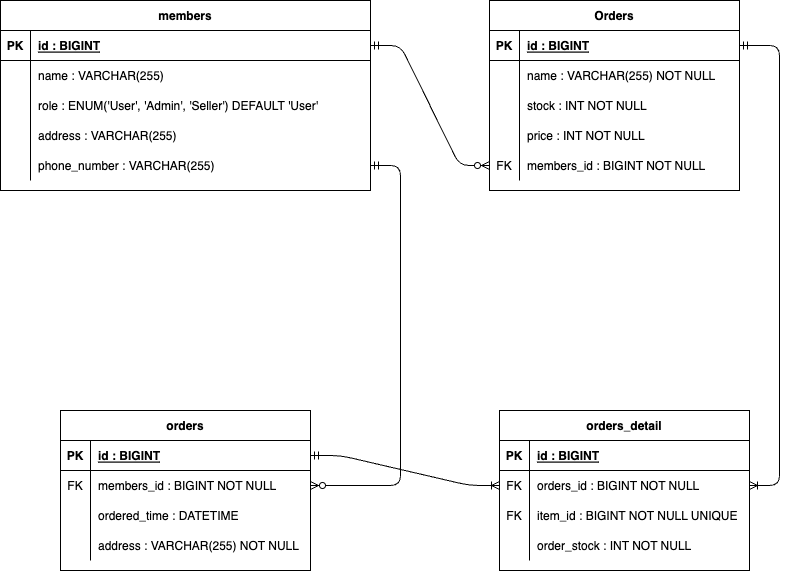

The diagram above was exported from draw.io. Its source (the exported page's mxGraphModel, read from the mxfile embedded in the PNG):
<mxGraphModel dx="2092" dy="789" grid="1" gridSize="10" guides="1" tooltips="1" connect="1" arrows="1" fold="1" page="1" pageScale="1" pageWidth="850" pageHeight="1100" math="0" shadow="0" extFonts="Permanent Marker^https://fonts.googleapis.com/css?family=Permanent+Marker">
  <root>
    <mxCell id="0" />
    <mxCell id="1" parent="0" />
    <mxCell id="C-vyLk0tnHw3VtMMgP7b-1" value="" style="edgeStyle=entityRelationEdgeStyle;endArrow=ERzeroToMany;startArrow=ERmandOne;endFill=1;startFill=0;" parent="1" source="C-vyLk0tnHw3VtMMgP7b-24" target="NPsiO67nBPzJ8VFqWbPh-13" edge="1">
      <mxGeometry width="100" height="100" relative="1" as="geometry">
        <mxPoint x="340" y="720" as="sourcePoint" />
        <mxPoint x="440" y="620" as="targetPoint" />
      </mxGeometry>
    </mxCell>
    <mxCell id="C-vyLk0tnHw3VtMMgP7b-12" value="" style="edgeStyle=entityRelationEdgeStyle;endArrow=ERoneToMany;startArrow=ERmandOne;endFill=0;startFill=0;" parent="1" source="C-vyLk0tnHw3VtMMgP7b-3" target="C-vyLk0tnHw3VtMMgP7b-17" edge="1">
      <mxGeometry width="100" height="100" relative="1" as="geometry">
        <mxPoint x="400" y="180" as="sourcePoint" />
        <mxPoint x="460" y="205" as="targetPoint" />
      </mxGeometry>
    </mxCell>
    <mxCell id="C-vyLk0tnHw3VtMMgP7b-2" value="Orders" style="shape=table;startSize=30;container=1;collapsible=1;childLayout=tableLayout;fixedRows=1;rowLines=0;fontStyle=1;align=center;resizeLast=1;" parent="1" vertex="1">
      <mxGeometry x="450" y="120" width="250" height="190" as="geometry" />
    </mxCell>
    <mxCell id="C-vyLk0tnHw3VtMMgP7b-3" value="" style="shape=partialRectangle;collapsible=0;dropTarget=0;pointerEvents=0;fillColor=none;points=[[0,0.5],[1,0.5]];portConstraint=eastwest;top=0;left=0;right=0;bottom=1;" parent="C-vyLk0tnHw3VtMMgP7b-2" vertex="1">
      <mxGeometry y="30" width="250" height="30" as="geometry" />
    </mxCell>
    <mxCell id="C-vyLk0tnHw3VtMMgP7b-4" value="PK" style="shape=partialRectangle;overflow=hidden;connectable=0;fillColor=none;top=0;left=0;bottom=0;right=0;fontStyle=1;" parent="C-vyLk0tnHw3VtMMgP7b-3" vertex="1">
      <mxGeometry width="30" height="30" as="geometry">
        <mxRectangle width="30" height="30" as="alternateBounds" />
      </mxGeometry>
    </mxCell>
    <mxCell id="C-vyLk0tnHw3VtMMgP7b-5" value="id : BIGINT" style="shape=partialRectangle;overflow=hidden;connectable=0;fillColor=none;top=0;left=0;bottom=0;right=0;align=left;spacingLeft=6;fontStyle=5;" parent="C-vyLk0tnHw3VtMMgP7b-3" vertex="1">
      <mxGeometry x="30" width="220" height="30" as="geometry">
        <mxRectangle width="220" height="30" as="alternateBounds" />
      </mxGeometry>
    </mxCell>
    <mxCell id="C-vyLk0tnHw3VtMMgP7b-6" value="" style="shape=partialRectangle;collapsible=0;dropTarget=0;pointerEvents=0;fillColor=none;points=[[0,0.5],[1,0.5]];portConstraint=eastwest;top=0;left=0;right=0;bottom=0;" parent="C-vyLk0tnHw3VtMMgP7b-2" vertex="1">
      <mxGeometry y="60" width="250" height="30" as="geometry" />
    </mxCell>
    <mxCell id="C-vyLk0tnHw3VtMMgP7b-7" value="" style="shape=partialRectangle;overflow=hidden;connectable=0;fillColor=none;top=0;left=0;bottom=0;right=0;" parent="C-vyLk0tnHw3VtMMgP7b-6" vertex="1">
      <mxGeometry width="30" height="30" as="geometry">
        <mxRectangle width="30" height="30" as="alternateBounds" />
      </mxGeometry>
    </mxCell>
    <mxCell id="C-vyLk0tnHw3VtMMgP7b-8" value="name : VARCHAR(255) NOT NULL" style="shape=partialRectangle;overflow=hidden;connectable=0;fillColor=none;top=0;left=0;bottom=0;right=0;align=left;spacingLeft=6;" parent="C-vyLk0tnHw3VtMMgP7b-6" vertex="1">
      <mxGeometry x="30" width="220" height="30" as="geometry">
        <mxRectangle width="220" height="30" as="alternateBounds" />
      </mxGeometry>
    </mxCell>
    <mxCell id="C-vyLk0tnHw3VtMMgP7b-9" value="" style="shape=partialRectangle;collapsible=0;dropTarget=0;pointerEvents=0;fillColor=none;points=[[0,0.5],[1,0.5]];portConstraint=eastwest;top=0;left=0;right=0;bottom=0;" parent="C-vyLk0tnHw3VtMMgP7b-2" vertex="1">
      <mxGeometry y="90" width="250" height="30" as="geometry" />
    </mxCell>
    <mxCell id="C-vyLk0tnHw3VtMMgP7b-10" value="" style="shape=partialRectangle;overflow=hidden;connectable=0;fillColor=none;top=0;left=0;bottom=0;right=0;" parent="C-vyLk0tnHw3VtMMgP7b-9" vertex="1">
      <mxGeometry width="30" height="30" as="geometry">
        <mxRectangle width="30" height="30" as="alternateBounds" />
      </mxGeometry>
    </mxCell>
    <mxCell id="C-vyLk0tnHw3VtMMgP7b-11" value="stock : INT NOT NULL" style="shape=partialRectangle;overflow=hidden;connectable=0;fillColor=none;top=0;left=0;bottom=0;right=0;align=left;spacingLeft=6;" parent="C-vyLk0tnHw3VtMMgP7b-9" vertex="1">
      <mxGeometry x="30" width="220" height="30" as="geometry">
        <mxRectangle width="220" height="30" as="alternateBounds" />
      </mxGeometry>
    </mxCell>
    <mxCell id="NPsiO67nBPzJ8VFqWbPh-10" value="" style="shape=partialRectangle;collapsible=0;dropTarget=0;pointerEvents=0;fillColor=none;points=[[0,0.5],[1,0.5]];portConstraint=eastwest;top=0;left=0;right=0;bottom=0;" vertex="1" parent="C-vyLk0tnHw3VtMMgP7b-2">
      <mxGeometry y="120" width="250" height="30" as="geometry" />
    </mxCell>
    <mxCell id="NPsiO67nBPzJ8VFqWbPh-11" value="" style="shape=partialRectangle;overflow=hidden;connectable=0;fillColor=none;top=0;left=0;bottom=0;right=0;" vertex="1" parent="NPsiO67nBPzJ8VFqWbPh-10">
      <mxGeometry width="30" height="30" as="geometry">
        <mxRectangle width="30" height="30" as="alternateBounds" />
      </mxGeometry>
    </mxCell>
    <mxCell id="NPsiO67nBPzJ8VFqWbPh-12" value="price : INT NOT NULL" style="shape=partialRectangle;overflow=hidden;connectable=0;fillColor=none;top=0;left=0;bottom=0;right=0;align=left;spacingLeft=6;" vertex="1" parent="NPsiO67nBPzJ8VFqWbPh-10">
      <mxGeometry x="30" width="220" height="30" as="geometry">
        <mxRectangle width="220" height="30" as="alternateBounds" />
      </mxGeometry>
    </mxCell>
    <mxCell id="NPsiO67nBPzJ8VFqWbPh-13" value="" style="shape=partialRectangle;collapsible=0;dropTarget=0;pointerEvents=0;fillColor=none;points=[[0,0.5],[1,0.5]];portConstraint=eastwest;top=0;left=0;right=0;bottom=0;" vertex="1" parent="C-vyLk0tnHw3VtMMgP7b-2">
      <mxGeometry y="150" width="250" height="30" as="geometry" />
    </mxCell>
    <mxCell id="NPsiO67nBPzJ8VFqWbPh-14" value="FK" style="shape=partialRectangle;overflow=hidden;connectable=0;fillColor=none;top=0;left=0;bottom=0;right=0;" vertex="1" parent="NPsiO67nBPzJ8VFqWbPh-13">
      <mxGeometry width="30" height="30" as="geometry">
        <mxRectangle width="30" height="30" as="alternateBounds" />
      </mxGeometry>
    </mxCell>
    <mxCell id="NPsiO67nBPzJ8VFqWbPh-15" value="members_id : BIGINT NOT NULL" style="shape=partialRectangle;overflow=hidden;connectable=0;fillColor=none;top=0;left=0;bottom=0;right=0;align=left;spacingLeft=6;" vertex="1" parent="NPsiO67nBPzJ8VFqWbPh-13">
      <mxGeometry x="30" width="220" height="30" as="geometry">
        <mxRectangle width="220" height="30" as="alternateBounds" />
      </mxGeometry>
    </mxCell>
    <mxCell id="C-vyLk0tnHw3VtMMgP7b-13" value="orders_detail" style="shape=table;startSize=30;container=1;collapsible=1;childLayout=tableLayout;fixedRows=1;rowLines=0;fontStyle=1;align=center;resizeLast=1;" parent="1" vertex="1">
      <mxGeometry x="460" y="530" width="250" height="160" as="geometry" />
    </mxCell>
    <mxCell id="C-vyLk0tnHw3VtMMgP7b-14" value="" style="shape=partialRectangle;collapsible=0;dropTarget=0;pointerEvents=0;fillColor=none;points=[[0,0.5],[1,0.5]];portConstraint=eastwest;top=0;left=0;right=0;bottom=1;" parent="C-vyLk0tnHw3VtMMgP7b-13" vertex="1">
      <mxGeometry y="30" width="250" height="30" as="geometry" />
    </mxCell>
    <mxCell id="C-vyLk0tnHw3VtMMgP7b-15" value="PK" style="shape=partialRectangle;overflow=hidden;connectable=0;fillColor=none;top=0;left=0;bottom=0;right=0;fontStyle=1;" parent="C-vyLk0tnHw3VtMMgP7b-14" vertex="1">
      <mxGeometry width="30" height="30" as="geometry">
        <mxRectangle width="30" height="30" as="alternateBounds" />
      </mxGeometry>
    </mxCell>
    <mxCell id="C-vyLk0tnHw3VtMMgP7b-16" value="id : BIGINT" style="shape=partialRectangle;overflow=hidden;connectable=0;fillColor=none;top=0;left=0;bottom=0;right=0;align=left;spacingLeft=6;fontStyle=5;" parent="C-vyLk0tnHw3VtMMgP7b-14" vertex="1">
      <mxGeometry x="30" width="220" height="30" as="geometry">
        <mxRectangle width="220" height="30" as="alternateBounds" />
      </mxGeometry>
    </mxCell>
    <mxCell id="C-vyLk0tnHw3VtMMgP7b-17" value="" style="shape=partialRectangle;collapsible=0;dropTarget=0;pointerEvents=0;fillColor=none;points=[[0,0.5],[1,0.5]];portConstraint=eastwest;top=0;left=0;right=0;bottom=0;" parent="C-vyLk0tnHw3VtMMgP7b-13" vertex="1">
      <mxGeometry y="60" width="250" height="30" as="geometry" />
    </mxCell>
    <mxCell id="C-vyLk0tnHw3VtMMgP7b-18" value="FK" style="shape=partialRectangle;overflow=hidden;connectable=0;fillColor=none;top=0;left=0;bottom=0;right=0;" parent="C-vyLk0tnHw3VtMMgP7b-17" vertex="1">
      <mxGeometry width="30" height="30" as="geometry">
        <mxRectangle width="30" height="30" as="alternateBounds" />
      </mxGeometry>
    </mxCell>
    <mxCell id="C-vyLk0tnHw3VtMMgP7b-19" value="orders_id : BIGINT NOT NULL" style="shape=partialRectangle;overflow=hidden;connectable=0;fillColor=none;top=0;left=0;bottom=0;right=0;align=left;spacingLeft=6;" parent="C-vyLk0tnHw3VtMMgP7b-17" vertex="1">
      <mxGeometry x="30" width="220" height="30" as="geometry">
        <mxRectangle width="220" height="30" as="alternateBounds" />
      </mxGeometry>
    </mxCell>
    <mxCell id="C-vyLk0tnHw3VtMMgP7b-20" value="" style="shape=partialRectangle;collapsible=0;dropTarget=0;pointerEvents=0;fillColor=none;points=[[0,0.5],[1,0.5]];portConstraint=eastwest;top=0;left=0;right=0;bottom=0;" parent="C-vyLk0tnHw3VtMMgP7b-13" vertex="1">
      <mxGeometry y="90" width="250" height="30" as="geometry" />
    </mxCell>
    <mxCell id="C-vyLk0tnHw3VtMMgP7b-21" value="FK" style="shape=partialRectangle;overflow=hidden;connectable=0;fillColor=none;top=0;left=0;bottom=0;right=0;" parent="C-vyLk0tnHw3VtMMgP7b-20" vertex="1">
      <mxGeometry width="30" height="30" as="geometry">
        <mxRectangle width="30" height="30" as="alternateBounds" />
      </mxGeometry>
    </mxCell>
    <mxCell id="C-vyLk0tnHw3VtMMgP7b-22" value="item_id : BIGINT NOT NULL UNIQUE" style="shape=partialRectangle;overflow=hidden;connectable=0;fillColor=none;top=0;left=0;bottom=0;right=0;align=left;spacingLeft=6;" parent="C-vyLk0tnHw3VtMMgP7b-20" vertex="1">
      <mxGeometry x="30" width="220" height="30" as="geometry">
        <mxRectangle width="220" height="30" as="alternateBounds" />
      </mxGeometry>
    </mxCell>
    <mxCell id="NPsiO67nBPzJ8VFqWbPh-30" value="" style="shape=partialRectangle;collapsible=0;dropTarget=0;pointerEvents=0;fillColor=none;points=[[0,0.5],[1,0.5]];portConstraint=eastwest;top=0;left=0;right=0;bottom=0;" vertex="1" parent="C-vyLk0tnHw3VtMMgP7b-13">
      <mxGeometry y="120" width="250" height="30" as="geometry" />
    </mxCell>
    <mxCell id="NPsiO67nBPzJ8VFqWbPh-31" value="" style="shape=partialRectangle;overflow=hidden;connectable=0;fillColor=none;top=0;left=0;bottom=0;right=0;" vertex="1" parent="NPsiO67nBPzJ8VFqWbPh-30">
      <mxGeometry width="30" height="30" as="geometry">
        <mxRectangle width="30" height="30" as="alternateBounds" />
      </mxGeometry>
    </mxCell>
    <mxCell id="NPsiO67nBPzJ8VFqWbPh-32" value="order_stock : INT NOT NULL" style="shape=partialRectangle;overflow=hidden;connectable=0;fillColor=none;top=0;left=0;bottom=0;right=0;align=left;spacingLeft=6;" vertex="1" parent="NPsiO67nBPzJ8VFqWbPh-30">
      <mxGeometry x="30" width="220" height="30" as="geometry">
        <mxRectangle width="220" height="30" as="alternateBounds" />
      </mxGeometry>
    </mxCell>
    <mxCell id="C-vyLk0tnHw3VtMMgP7b-23" value="members" style="shape=table;startSize=30;container=1;collapsible=1;childLayout=tableLayout;fixedRows=1;rowLines=0;fontStyle=1;align=center;resizeLast=1;" parent="1" vertex="1">
      <mxGeometry x="-39" y="120" width="370" height="190" as="geometry" />
    </mxCell>
    <mxCell id="C-vyLk0tnHw3VtMMgP7b-24" value="" style="shape=partialRectangle;collapsible=0;dropTarget=0;pointerEvents=0;fillColor=none;points=[[0,0.5],[1,0.5]];portConstraint=eastwest;top=0;left=0;right=0;bottom=1;" parent="C-vyLk0tnHw3VtMMgP7b-23" vertex="1">
      <mxGeometry y="30" width="370" height="30" as="geometry" />
    </mxCell>
    <mxCell id="C-vyLk0tnHw3VtMMgP7b-25" value="PK" style="shape=partialRectangle;overflow=hidden;connectable=0;fillColor=none;top=0;left=0;bottom=0;right=0;fontStyle=1;" parent="C-vyLk0tnHw3VtMMgP7b-24" vertex="1">
      <mxGeometry width="30" height="30" as="geometry">
        <mxRectangle width="30" height="30" as="alternateBounds" />
      </mxGeometry>
    </mxCell>
    <mxCell id="C-vyLk0tnHw3VtMMgP7b-26" value="id : BIGINT" style="shape=partialRectangle;overflow=hidden;connectable=0;fillColor=none;top=0;left=0;bottom=0;right=0;align=left;spacingLeft=6;fontStyle=5;" parent="C-vyLk0tnHw3VtMMgP7b-24" vertex="1">
      <mxGeometry x="30" width="340" height="30" as="geometry">
        <mxRectangle width="340" height="30" as="alternateBounds" />
      </mxGeometry>
    </mxCell>
    <mxCell id="C-vyLk0tnHw3VtMMgP7b-27" value="" style="shape=partialRectangle;collapsible=0;dropTarget=0;pointerEvents=0;fillColor=none;points=[[0,0.5],[1,0.5]];portConstraint=eastwest;top=0;left=0;right=0;bottom=0;" parent="C-vyLk0tnHw3VtMMgP7b-23" vertex="1">
      <mxGeometry y="60" width="370" height="30" as="geometry" />
    </mxCell>
    <mxCell id="C-vyLk0tnHw3VtMMgP7b-28" value="" style="shape=partialRectangle;overflow=hidden;connectable=0;fillColor=none;top=0;left=0;bottom=0;right=0;" parent="C-vyLk0tnHw3VtMMgP7b-27" vertex="1">
      <mxGeometry width="30" height="30" as="geometry">
        <mxRectangle width="30" height="30" as="alternateBounds" />
      </mxGeometry>
    </mxCell>
    <mxCell id="C-vyLk0tnHw3VtMMgP7b-29" value="name : VARCHAR(255)" style="shape=partialRectangle;overflow=hidden;connectable=0;fillColor=none;top=0;left=0;bottom=0;right=0;align=left;spacingLeft=6;" parent="C-vyLk0tnHw3VtMMgP7b-27" vertex="1">
      <mxGeometry x="30" width="340" height="30" as="geometry">
        <mxRectangle width="340" height="30" as="alternateBounds" />
      </mxGeometry>
    </mxCell>
    <mxCell id="NPsiO67nBPzJ8VFqWbPh-1" value="" style="shape=partialRectangle;collapsible=0;dropTarget=0;pointerEvents=0;fillColor=none;points=[[0,0.5],[1,0.5]];portConstraint=eastwest;top=0;left=0;right=0;bottom=0;" vertex="1" parent="C-vyLk0tnHw3VtMMgP7b-23">
      <mxGeometry y="90" width="370" height="30" as="geometry" />
    </mxCell>
    <mxCell id="NPsiO67nBPzJ8VFqWbPh-2" value="" style="shape=partialRectangle;overflow=hidden;connectable=0;fillColor=none;top=0;left=0;bottom=0;right=0;" vertex="1" parent="NPsiO67nBPzJ8VFqWbPh-1">
      <mxGeometry width="30" height="30" as="geometry">
        <mxRectangle width="30" height="30" as="alternateBounds" />
      </mxGeometry>
    </mxCell>
    <mxCell id="NPsiO67nBPzJ8VFqWbPh-3" value="role : ENUM('User', 'Admin', 'Seller') DEFAULT 'User'" style="shape=partialRectangle;overflow=hidden;connectable=0;fillColor=none;top=0;left=0;bottom=0;right=0;align=left;spacingLeft=6;" vertex="1" parent="NPsiO67nBPzJ8VFqWbPh-1">
      <mxGeometry x="30" width="340" height="30" as="geometry">
        <mxRectangle width="340" height="30" as="alternateBounds" />
      </mxGeometry>
    </mxCell>
    <mxCell id="NPsiO67nBPzJ8VFqWbPh-4" value="" style="shape=partialRectangle;collapsible=0;dropTarget=0;pointerEvents=0;fillColor=none;points=[[0,0.5],[1,0.5]];portConstraint=eastwest;top=0;left=0;right=0;bottom=0;" vertex="1" parent="C-vyLk0tnHw3VtMMgP7b-23">
      <mxGeometry y="120" width="370" height="30" as="geometry" />
    </mxCell>
    <mxCell id="NPsiO67nBPzJ8VFqWbPh-5" value="" style="shape=partialRectangle;overflow=hidden;connectable=0;fillColor=none;top=0;left=0;bottom=0;right=0;" vertex="1" parent="NPsiO67nBPzJ8VFqWbPh-4">
      <mxGeometry width="30" height="30" as="geometry">
        <mxRectangle width="30" height="30" as="alternateBounds" />
      </mxGeometry>
    </mxCell>
    <mxCell id="NPsiO67nBPzJ8VFqWbPh-6" value="address : VARCHAR(255)" style="shape=partialRectangle;overflow=hidden;connectable=0;fillColor=none;top=0;left=0;bottom=0;right=0;align=left;spacingLeft=6;" vertex="1" parent="NPsiO67nBPzJ8VFqWbPh-4">
      <mxGeometry x="30" width="340" height="30" as="geometry">
        <mxRectangle width="340" height="30" as="alternateBounds" />
      </mxGeometry>
    </mxCell>
    <mxCell id="NPsiO67nBPzJ8VFqWbPh-7" value="" style="shape=partialRectangle;collapsible=0;dropTarget=0;pointerEvents=0;fillColor=none;points=[[0,0.5],[1,0.5]];portConstraint=eastwest;top=0;left=0;right=0;bottom=0;" vertex="1" parent="C-vyLk0tnHw3VtMMgP7b-23">
      <mxGeometry y="150" width="370" height="30" as="geometry" />
    </mxCell>
    <mxCell id="NPsiO67nBPzJ8VFqWbPh-8" value="" style="shape=partialRectangle;overflow=hidden;connectable=0;fillColor=none;top=0;left=0;bottom=0;right=0;" vertex="1" parent="NPsiO67nBPzJ8VFqWbPh-7">
      <mxGeometry width="30" height="30" as="geometry">
        <mxRectangle width="30" height="30" as="alternateBounds" />
      </mxGeometry>
    </mxCell>
    <mxCell id="NPsiO67nBPzJ8VFqWbPh-9" value="phone_number : VARCHAR(255)" style="shape=partialRectangle;overflow=hidden;connectable=0;fillColor=none;top=0;left=0;bottom=0;right=0;align=left;spacingLeft=6;" vertex="1" parent="NPsiO67nBPzJ8VFqWbPh-7">
      <mxGeometry x="30" width="340" height="30" as="geometry">
        <mxRectangle width="340" height="30" as="alternateBounds" />
      </mxGeometry>
    </mxCell>
    <mxCell id="NPsiO67nBPzJ8VFqWbPh-16" value="orders" style="shape=table;startSize=30;container=1;collapsible=1;childLayout=tableLayout;fixedRows=1;rowLines=0;fontStyle=1;align=center;resizeLast=1;" vertex="1" parent="1">
      <mxGeometry x="21" y="530" width="250" height="160" as="geometry" />
    </mxCell>
    <mxCell id="NPsiO67nBPzJ8VFqWbPh-17" value="" style="shape=partialRectangle;collapsible=0;dropTarget=0;pointerEvents=0;fillColor=none;points=[[0,0.5],[1,0.5]];portConstraint=eastwest;top=0;left=0;right=0;bottom=1;" vertex="1" parent="NPsiO67nBPzJ8VFqWbPh-16">
      <mxGeometry y="30" width="250" height="30" as="geometry" />
    </mxCell>
    <mxCell id="NPsiO67nBPzJ8VFqWbPh-18" value="PK" style="shape=partialRectangle;overflow=hidden;connectable=0;fillColor=none;top=0;left=0;bottom=0;right=0;fontStyle=1;" vertex="1" parent="NPsiO67nBPzJ8VFqWbPh-17">
      <mxGeometry width="30" height="30" as="geometry">
        <mxRectangle width="30" height="30" as="alternateBounds" />
      </mxGeometry>
    </mxCell>
    <mxCell id="NPsiO67nBPzJ8VFqWbPh-19" value="id : BIGINT" style="shape=partialRectangle;overflow=hidden;connectable=0;fillColor=none;top=0;left=0;bottom=0;right=0;align=left;spacingLeft=6;fontStyle=5;" vertex="1" parent="NPsiO67nBPzJ8VFqWbPh-17">
      <mxGeometry x="30" width="220" height="30" as="geometry">
        <mxRectangle width="220" height="30" as="alternateBounds" />
      </mxGeometry>
    </mxCell>
    <mxCell id="NPsiO67nBPzJ8VFqWbPh-20" value="" style="shape=partialRectangle;collapsible=0;dropTarget=0;pointerEvents=0;fillColor=none;points=[[0,0.5],[1,0.5]];portConstraint=eastwest;top=0;left=0;right=0;bottom=0;" vertex="1" parent="NPsiO67nBPzJ8VFqWbPh-16">
      <mxGeometry y="60" width="250" height="30" as="geometry" />
    </mxCell>
    <mxCell id="NPsiO67nBPzJ8VFqWbPh-21" value="FK" style="shape=partialRectangle;overflow=hidden;connectable=0;fillColor=none;top=0;left=0;bottom=0;right=0;" vertex="1" parent="NPsiO67nBPzJ8VFqWbPh-20">
      <mxGeometry width="30" height="30" as="geometry">
        <mxRectangle width="30" height="30" as="alternateBounds" />
      </mxGeometry>
    </mxCell>
    <mxCell id="NPsiO67nBPzJ8VFqWbPh-22" value="members_id : BIGINT NOT NULL" style="shape=partialRectangle;overflow=hidden;connectable=0;fillColor=none;top=0;left=0;bottom=0;right=0;align=left;spacingLeft=6;" vertex="1" parent="NPsiO67nBPzJ8VFqWbPh-20">
      <mxGeometry x="30" width="220" height="30" as="geometry">
        <mxRectangle width="220" height="30" as="alternateBounds" />
      </mxGeometry>
    </mxCell>
    <mxCell id="NPsiO67nBPzJ8VFqWbPh-23" value="" style="shape=partialRectangle;collapsible=0;dropTarget=0;pointerEvents=0;fillColor=none;points=[[0,0.5],[1,0.5]];portConstraint=eastwest;top=0;left=0;right=0;bottom=0;" vertex="1" parent="NPsiO67nBPzJ8VFqWbPh-16">
      <mxGeometry y="90" width="250" height="30" as="geometry" />
    </mxCell>
    <mxCell id="NPsiO67nBPzJ8VFqWbPh-24" value="" style="shape=partialRectangle;overflow=hidden;connectable=0;fillColor=none;top=0;left=0;bottom=0;right=0;" vertex="1" parent="NPsiO67nBPzJ8VFqWbPh-23">
      <mxGeometry width="30" height="30" as="geometry">
        <mxRectangle width="30" height="30" as="alternateBounds" />
      </mxGeometry>
    </mxCell>
    <mxCell id="NPsiO67nBPzJ8VFqWbPh-25" value="ordered_time : DATETIME" style="shape=partialRectangle;overflow=hidden;connectable=0;fillColor=none;top=0;left=0;bottom=0;right=0;align=left;spacingLeft=6;" vertex="1" parent="NPsiO67nBPzJ8VFqWbPh-23">
      <mxGeometry x="30" width="220" height="30" as="geometry">
        <mxRectangle width="220" height="30" as="alternateBounds" />
      </mxGeometry>
    </mxCell>
    <mxCell id="NPsiO67nBPzJ8VFqWbPh-26" value="" style="shape=partialRectangle;collapsible=0;dropTarget=0;pointerEvents=0;fillColor=none;points=[[0,0.5],[1,0.5]];portConstraint=eastwest;top=0;left=0;right=0;bottom=0;" vertex="1" parent="NPsiO67nBPzJ8VFqWbPh-16">
      <mxGeometry y="120" width="250" height="30" as="geometry" />
    </mxCell>
    <mxCell id="NPsiO67nBPzJ8VFqWbPh-27" value="" style="shape=partialRectangle;overflow=hidden;connectable=0;fillColor=none;top=0;left=0;bottom=0;right=0;" vertex="1" parent="NPsiO67nBPzJ8VFqWbPh-26">
      <mxGeometry width="30" height="30" as="geometry">
        <mxRectangle width="30" height="30" as="alternateBounds" />
      </mxGeometry>
    </mxCell>
    <mxCell id="NPsiO67nBPzJ8VFqWbPh-28" value="address : VARCHAR(255) NOT NULL" style="shape=partialRectangle;overflow=hidden;connectable=0;fillColor=none;top=0;left=0;bottom=0;right=0;align=left;spacingLeft=6;" vertex="1" parent="NPsiO67nBPzJ8VFqWbPh-26">
      <mxGeometry x="30" width="220" height="30" as="geometry">
        <mxRectangle width="220" height="30" as="alternateBounds" />
      </mxGeometry>
    </mxCell>
    <mxCell id="NPsiO67nBPzJ8VFqWbPh-29" value="" style="edgeStyle=entityRelationEdgeStyle;endArrow=ERzeroToMany;startArrow=ERmandOne;endFill=1;startFill=0;" edge="1" parent="1" source="NPsiO67nBPzJ8VFqWbPh-7" target="NPsiO67nBPzJ8VFqWbPh-20">
      <mxGeometry width="100" height="100" relative="1" as="geometry">
        <mxPoint x="-90" y="260" as="sourcePoint" />
        <mxPoint x="460" y="295" as="targetPoint" />
      </mxGeometry>
    </mxCell>
    <mxCell id="NPsiO67nBPzJ8VFqWbPh-33" value="" style="edgeStyle=entityRelationEdgeStyle;endArrow=ERoneToMany;startArrow=ERmandOne;endFill=0;startFill=0;" edge="1" parent="1" source="NPsiO67nBPzJ8VFqWbPh-17" target="C-vyLk0tnHw3VtMMgP7b-17">
      <mxGeometry width="100" height="100" relative="1" as="geometry">
        <mxPoint x="230" y="490" as="sourcePoint" />
        <mxPoint x="419" y="490" as="targetPoint" />
        <Array as="points">
          <mxPoint x="468" y="480" />
          <mxPoint x="448" y="550" />
        </Array>
      </mxGeometry>
    </mxCell>
  </root>
</mxGraphModel>